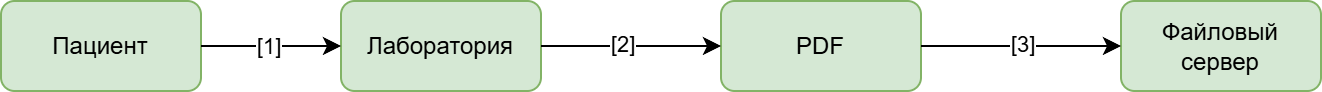

The diagram above was exported from draw.io. Its source (the exported page's mxGraphModel, read from the mxfile embedded in the PNG):
<mxGraphModel dx="943" dy="496" grid="1" gridSize="10" guides="1" tooltips="1" connect="1" arrows="1" fold="1" page="1" pageScale="1" pageWidth="850" pageHeight="1100" math="0" shadow="0">
  <root>
    <mxCell id="0" />
    <mxCell id="1" parent="0" />
    <mxCell id="0yXHg2jgvJ0z2yU6XD0z-15" value="Пациент" style="rounded=1;whiteSpace=wrap;html=1;fillColor=#d5e8d4;strokeColor=#82b366;" parent="1" vertex="1">
      <mxGeometry x="30" y="200" width="100" height="45" as="geometry" />
    </mxCell>
    <mxCell id="0yXHg2jgvJ0z2yU6XD0z-16" value="Лаборатория" style="rounded=1;whiteSpace=wrap;html=1;fillColor=#d5e8d4;strokeColor=#82b366;" parent="1" vertex="1">
      <mxGeometry x="200" y="200" width="100" height="45" as="geometry" />
    </mxCell>
    <mxCell id="0yXHg2jgvJ0z2yU6XD0z-28" style="edgeStyle=orthogonalEdgeStyle;rounded=0;orthogonalLoop=1;jettySize=auto;html=1;exitX=1;exitY=0.5;exitDx=0;exitDy=0;entryX=0;entryY=0.5;entryDx=0;entryDy=0;" parent="1" source="0yXHg2jgvJ0z2yU6XD0z-15" target="0yXHg2jgvJ0z2yU6XD0z-16" edge="1">
      <mxGeometry relative="1" as="geometry" />
    </mxCell>
    <mxCell id="0yXHg2jgvJ0z2yU6XD0z-38" value="[1]" style="edgeLabel;html=1;align=center;verticalAlign=middle;resizable=0;points=[];" parent="0yXHg2jgvJ0z2yU6XD0z-28" vertex="1" connectable="0">
      <mxGeometry x="-0.0307" relative="1" as="geometry">
        <mxPoint as="offset" />
      </mxGeometry>
    </mxCell>
    <mxCell id="0yXHg2jgvJ0z2yU6XD0z-18" value="PDF" style="rounded=1;whiteSpace=wrap;html=1;fillColor=#d5e8d4;strokeColor=#82b366;" parent="1" vertex="1">
      <mxGeometry x="390" y="200" width="100" height="45" as="geometry" />
    </mxCell>
    <mxCell id="0yXHg2jgvJ0z2yU6XD0z-29" style="edgeStyle=orthogonalEdgeStyle;rounded=0;orthogonalLoop=1;jettySize=auto;html=1;exitX=1;exitY=0.5;exitDx=0;exitDy=0;entryX=0;entryY=0.5;entryDx=0;entryDy=0;" parent="1" source="0yXHg2jgvJ0z2yU6XD0z-16" target="0yXHg2jgvJ0z2yU6XD0z-18" edge="1">
      <mxGeometry relative="1" as="geometry" />
    </mxCell>
    <mxCell id="0yXHg2jgvJ0z2yU6XD0z-39" value="[2]" style="edgeLabel;html=1;align=center;verticalAlign=middle;resizable=0;points=[];" parent="0yXHg2jgvJ0z2yU6XD0z-29" vertex="1" connectable="0">
      <mxGeometry x="-0.0905" y="1" relative="1" as="geometry">
        <mxPoint as="offset" />
      </mxGeometry>
    </mxCell>
    <mxCell id="0yXHg2jgvJ0z2yU6XD0z-17" value="Файловый сервер" style="rounded=1;whiteSpace=wrap;html=1;fillColor=#d5e8d4;strokeColor=#82b366;" parent="1" vertex="1">
      <mxGeometry x="590" y="200" width="100" height="45" as="geometry" />
    </mxCell>
    <mxCell id="0yXHg2jgvJ0z2yU6XD0z-30" style="edgeStyle=orthogonalEdgeStyle;rounded=0;orthogonalLoop=1;jettySize=auto;html=1;exitX=1;exitY=0.5;exitDx=0;exitDy=0;entryX=0;entryY=0.5;entryDx=0;entryDy=0;" parent="1" source="0yXHg2jgvJ0z2yU6XD0z-18" target="0yXHg2jgvJ0z2yU6XD0z-17" edge="1">
      <mxGeometry relative="1" as="geometry" />
    </mxCell>
    <mxCell id="0yXHg2jgvJ0z2yU6XD0z-40" value="[3]" style="edgeLabel;html=1;align=center;verticalAlign=middle;resizable=0;points=[];" parent="0yXHg2jgvJ0z2yU6XD0z-30" vertex="1" connectable="0">
      <mxGeometry x="0.0185" y="1" relative="1" as="geometry">
        <mxPoint as="offset" />
      </mxGeometry>
    </mxCell>
  </root>
</mxGraphModel>